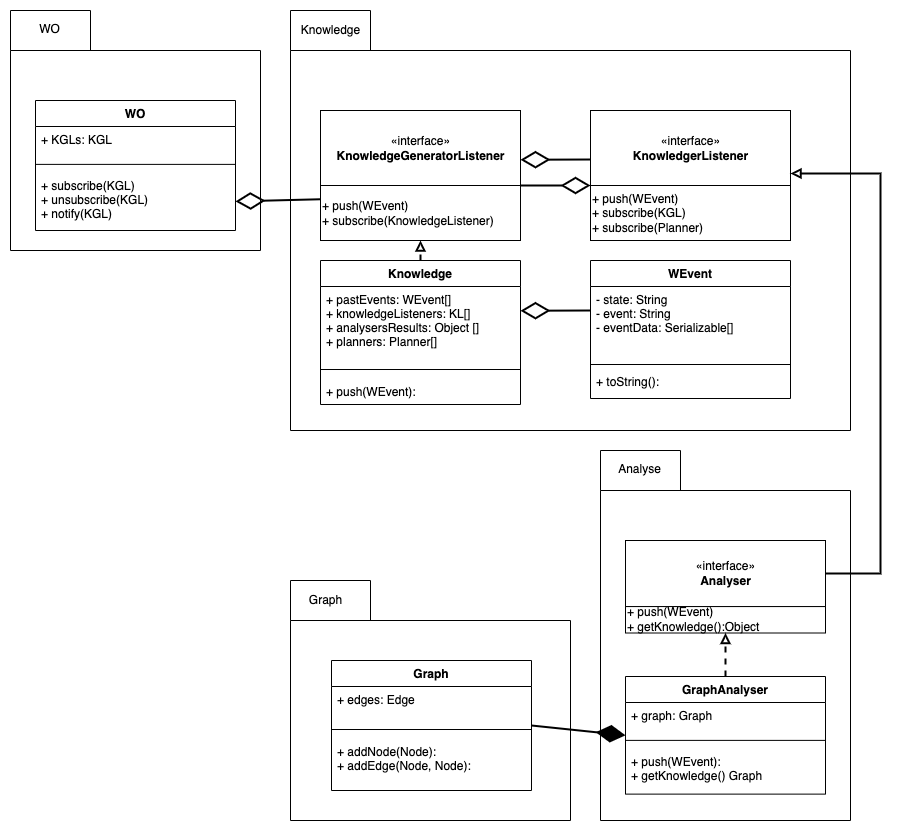

The diagram above was exported from draw.io. Its source (the exported page's mxGraphModel, read from the mxfile embedded in the PNG):
<mxGraphModel dx="1396" dy="937" grid="1" gridSize="10" guides="1" tooltips="1" connect="1" arrows="1" fold="1" page="1" pageScale="1" pageWidth="827" pageHeight="1169" math="0" shadow="0">
  <root>
    <mxCell id="0" />
    <mxCell id="1" parent="0" />
    <mxCell id="Z8oiKw5DuyH3XKK-OH6--63" value="" style="group" parent="1" vertex="1" connectable="0">
      <mxGeometry x="450" y="588.81" width="280" height="240" as="geometry" />
    </mxCell>
    <mxCell id="_vWEcEJ-Xst0FUTf1AmV-3" value="" style="group" vertex="1" connectable="0" parent="Z8oiKw5DuyH3XKK-OH6--63">
      <mxGeometry x="-50" y="101.19" width="280" height="240" as="geometry" />
    </mxCell>
    <mxCell id="Z8oiKw5DuyH3XKK-OH6--50" value="" style="shape=folder;fontStyle=1;spacingTop=10;tabWidth=80;tabHeight=40;tabPosition=left;html=1;" parent="_vWEcEJ-Xst0FUTf1AmV-3" vertex="1">
      <mxGeometry width="280" height="240" as="geometry" />
    </mxCell>
    <mxCell id="Z8oiKw5DuyH3XKK-OH6--54" value="Graph" style="text;html=1;align=center;verticalAlign=middle;resizable=0;points=[];autosize=1;strokeColor=none;" parent="_vWEcEJ-Xst0FUTf1AmV-3" vertex="1">
      <mxGeometry x="10" y="10" width="50" height="20" as="geometry" />
    </mxCell>
    <mxCell id="Z8oiKw5DuyH3XKK-OH6--46" value="Graph" style="swimlane;fontStyle=1;align=center;verticalAlign=top;childLayout=stackLayout;horizontal=1;startSize=26;horizontalStack=0;resizeParent=1;resizeParentMax=0;resizeLast=0;collapsible=1;marginBottom=0;" parent="_vWEcEJ-Xst0FUTf1AmV-3" vertex="1">
      <mxGeometry x="41" y="80" width="200" height="130" as="geometry" />
    </mxCell>
    <mxCell id="Z8oiKw5DuyH3XKK-OH6--47" value="+ edges: Edge&#10;&#10;&#10;&#10;&#10;" style="text;strokeColor=none;fillColor=none;align=left;verticalAlign=top;spacingLeft=4;spacingRight=4;overflow=hidden;rotatable=0;points=[[0,0.5],[1,0.5]];portConstraint=eastwest;" parent="Z8oiKw5DuyH3XKK-OH6--46" vertex="1">
      <mxGeometry y="26" width="200" height="34" as="geometry" />
    </mxCell>
    <mxCell id="Z8oiKw5DuyH3XKK-OH6--48" value="" style="line;strokeWidth=1;fillColor=none;align=left;verticalAlign=middle;spacingTop=-1;spacingLeft=3;spacingRight=3;rotatable=0;labelPosition=right;points=[];portConstraint=eastwest;" parent="Z8oiKw5DuyH3XKK-OH6--46" vertex="1">
      <mxGeometry y="60" width="200" height="18" as="geometry" />
    </mxCell>
    <mxCell id="Z8oiKw5DuyH3XKK-OH6--49" value="+ addNode(Node):&#10;+ addEdge(Node, Node):" style="text;strokeColor=none;fillColor=none;align=left;verticalAlign=top;spacingLeft=4;spacingRight=4;overflow=hidden;rotatable=0;points=[[0,0.5],[1,0.5]];portConstraint=eastwest;" parent="Z8oiKw5DuyH3XKK-OH6--46" vertex="1">
      <mxGeometry y="78" width="200" height="52" as="geometry" />
    </mxCell>
    <mxCell id="Z8oiKw5DuyH3XKK-OH6--61" value="" style="group" parent="1" vertex="1" connectable="0">
      <mxGeometry x="400" y="120" width="560" height="420" as="geometry" />
    </mxCell>
    <mxCell id="Z8oiKw5DuyH3XKK-OH6--8" value="" style="shape=folder;fontStyle=1;spacingTop=10;tabWidth=80;tabHeight=40;tabPosition=left;html=1;" parent="Z8oiKw5DuyH3XKK-OH6--61" vertex="1">
      <mxGeometry width="560" height="420" as="geometry" />
    </mxCell>
    <mxCell id="Z8oiKw5DuyH3XKK-OH6--9" value="Knowledge" style="text;html=1;align=center;verticalAlign=middle;resizable=0;points=[];autosize=1;strokeColor=none;" parent="Z8oiKw5DuyH3XKK-OH6--61" vertex="1">
      <mxGeometry x="5" y="10" width="70" height="20" as="geometry" />
    </mxCell>
    <mxCell id="Z8oiKw5DuyH3XKK-OH6--28" style="edgeStyle=orthogonalEdgeStyle;rounded=0;orthogonalLoop=1;jettySize=auto;html=1;exitX=0.5;exitY=0;exitDx=0;exitDy=0;entryX=0.5;entryY=1;entryDx=0;entryDy=0;endArrow=block;endFill=0;strokeWidth=2;dashed=1;" parent="1" source="Z8oiKw5DuyH3XKK-OH6--17" target="Z8oiKw5DuyH3XKK-OH6--22" edge="1">
      <mxGeometry relative="1" as="geometry" />
    </mxCell>
    <mxCell id="Z8oiKw5DuyH3XKK-OH6--17" value="Knowledge" style="swimlane;fontStyle=1;align=center;verticalAlign=top;childLayout=stackLayout;horizontal=1;startSize=26;horizontalStack=0;resizeParent=1;resizeParentMax=0;resizeLast=0;collapsible=1;marginBottom=0;" parent="1" vertex="1">
      <mxGeometry x="430" y="370" width="200" height="144" as="geometry" />
    </mxCell>
    <mxCell id="Z8oiKw5DuyH3XKK-OH6--18" value="+ pastEvents: WEvent[]&#10;+ knowledgeListeners: KL[]&#10;+ analysersResults: Object []&#10;+ planners: Planner[]&#10;&#10;&#10;&#10;&#10;" style="text;strokeColor=none;fillColor=none;align=left;verticalAlign=top;spacingLeft=4;spacingRight=4;overflow=hidden;rotatable=0;points=[[0,0.5],[1,0.5]];portConstraint=eastwest;" parent="Z8oiKw5DuyH3XKK-OH6--17" vertex="1">
      <mxGeometry y="26" width="200" height="74" as="geometry" />
    </mxCell>
    <mxCell id="Z8oiKw5DuyH3XKK-OH6--19" value="" style="line;strokeWidth=1;fillColor=none;align=left;verticalAlign=middle;spacingTop=-1;spacingLeft=3;spacingRight=3;rotatable=0;labelPosition=right;points=[];portConstraint=eastwest;" parent="Z8oiKw5DuyH3XKK-OH6--17" vertex="1">
      <mxGeometry y="100" width="200" height="18" as="geometry" />
    </mxCell>
    <mxCell id="Z8oiKw5DuyH3XKK-OH6--20" value="+ push(WEvent):" style="text;strokeColor=none;fillColor=none;align=left;verticalAlign=top;spacingLeft=4;spacingRight=4;overflow=hidden;rotatable=0;points=[[0,0.5],[1,0.5]];portConstraint=eastwest;" parent="Z8oiKw5DuyH3XKK-OH6--17" vertex="1">
      <mxGeometry y="118" width="200" height="26" as="geometry" />
    </mxCell>
    <mxCell id="Z8oiKw5DuyH3XKK-OH6--23" value="" style="group" parent="1" vertex="1" connectable="0">
      <mxGeometry x="430" y="220" width="200" height="130" as="geometry" />
    </mxCell>
    <mxCell id="Z8oiKw5DuyH3XKK-OH6--21" value="«interface»&lt;br&gt;&lt;span style=&quot;font-weight: 700&quot;&gt;KnowledgeGeneratorListener&lt;/span&gt;" style="html=1;" parent="Z8oiKw5DuyH3XKK-OH6--23" vertex="1">
      <mxGeometry width="200" height="75" as="geometry" />
    </mxCell>
    <mxCell id="Z8oiKw5DuyH3XKK-OH6--22" value="+ push(WEvent)&lt;br&gt;+ subscribe(KnowledgeListener)&lt;br&gt;" style="html=1;align=left;" parent="Z8oiKw5DuyH3XKK-OH6--23" vertex="1">
      <mxGeometry y="75" width="200" height="55" as="geometry" />
    </mxCell>
    <mxCell id="Z8oiKw5DuyH3XKK-OH6--24" value="WEvent" style="swimlane;fontStyle=1;align=center;verticalAlign=top;childLayout=stackLayout;horizontal=1;startSize=26;horizontalStack=0;resizeParent=1;resizeParentMax=0;resizeLast=0;collapsible=1;marginBottom=0;" parent="1" vertex="1">
      <mxGeometry x="700" y="370" width="200" height="138" as="geometry" />
    </mxCell>
    <mxCell id="Z8oiKw5DuyH3XKK-OH6--25" value="- state: String&#10;- event: String&#10;- eventData: Serializable[]&#10;" style="text;strokeColor=none;fillColor=none;align=left;verticalAlign=top;spacingLeft=4;spacingRight=4;overflow=hidden;rotatable=0;points=[[0,0.5],[1,0.5]];portConstraint=eastwest;" parent="Z8oiKw5DuyH3XKK-OH6--24" vertex="1">
      <mxGeometry y="26" width="200" height="74" as="geometry" />
    </mxCell>
    <mxCell id="Z8oiKw5DuyH3XKK-OH6--26" value="" style="line;strokeWidth=1;fillColor=none;align=left;verticalAlign=middle;spacingTop=-1;spacingLeft=3;spacingRight=3;rotatable=0;labelPosition=right;points=[];portConstraint=eastwest;" parent="Z8oiKw5DuyH3XKK-OH6--24" vertex="1">
      <mxGeometry y="100" width="200" height="8" as="geometry" />
    </mxCell>
    <mxCell id="Z8oiKw5DuyH3XKK-OH6--27" value="+ toString():" style="text;strokeColor=none;fillColor=none;align=left;verticalAlign=top;spacingLeft=4;spacingRight=4;overflow=hidden;rotatable=0;points=[[0,0.5],[1,0.5]];portConstraint=eastwest;" parent="Z8oiKw5DuyH3XKK-OH6--24" vertex="1">
      <mxGeometry y="108" width="200" height="30" as="geometry" />
    </mxCell>
    <mxCell id="Z8oiKw5DuyH3XKK-OH6--29" value="" style="group" parent="1" vertex="1" connectable="0">
      <mxGeometry x="700" y="220" width="200" height="130" as="geometry" />
    </mxCell>
    <mxCell id="Z8oiKw5DuyH3XKK-OH6--30" value="«interface»&lt;br&gt;&lt;span style=&quot;font-weight: 700&quot;&gt;KnowledgerListener&lt;/span&gt;" style="html=1;" parent="Z8oiKw5DuyH3XKK-OH6--29" vertex="1">
      <mxGeometry width="200" height="75" as="geometry" />
    </mxCell>
    <mxCell id="Z8oiKw5DuyH3XKK-OH6--31" value="+ push(WEvent)&lt;br&gt;+ subscribe(KGL)&lt;br&gt;+ subscribe(Planner)" style="html=1;align=left;" parent="Z8oiKw5DuyH3XKK-OH6--29" vertex="1">
      <mxGeometry y="75" width="200" height="55" as="geometry" />
    </mxCell>
    <mxCell id="Z8oiKw5DuyH3XKK-OH6--32" value="" style="endArrow=diamondThin;endFill=0;endSize=24;html=1;strokeWidth=2;" parent="1" edge="1">
      <mxGeometry width="160" relative="1" as="geometry">
        <mxPoint x="700" y="269" as="sourcePoint" />
        <mxPoint x="630" y="269.25" as="targetPoint" />
      </mxGeometry>
    </mxCell>
    <mxCell id="Z8oiKw5DuyH3XKK-OH6--53" value="" style="endArrow=diamondThin;endFill=0;endSize=24;html=1;strokeWidth=2;entryX=0;entryY=1;entryDx=0;entryDy=0;exitX=1;exitY=0;exitDx=0;exitDy=0;" parent="1" source="Z8oiKw5DuyH3XKK-OH6--22" target="Z8oiKw5DuyH3XKK-OH6--30" edge="1">
      <mxGeometry width="160" relative="1" as="geometry">
        <mxPoint x="550" y="120" as="sourcePoint" />
        <mxPoint x="640" y="308.66" as="targetPoint" />
      </mxGeometry>
    </mxCell>
    <mxCell id="Z8oiKw5DuyH3XKK-OH6--55" value="" style="endArrow=diamondThin;endFill=0;endSize=24;html=1;strokeWidth=2;" parent="1" edge="1">
      <mxGeometry width="160" relative="1" as="geometry">
        <mxPoint x="700" y="420" as="sourcePoint" />
        <mxPoint x="630" y="420.25" as="targetPoint" />
      </mxGeometry>
    </mxCell>
    <mxCell id="Z8oiKw5DuyH3XKK-OH6--62" value="" style="group" parent="1" vertex="1" connectable="0">
      <mxGeometry x="710" y="560" width="250" height="370" as="geometry" />
    </mxCell>
    <mxCell id="Z8oiKw5DuyH3XKK-OH6--38" value="" style="shape=folder;fontStyle=1;spacingTop=10;tabWidth=80;tabHeight=40;tabPosition=left;html=1;" parent="Z8oiKw5DuyH3XKK-OH6--62" vertex="1">
      <mxGeometry width="250" height="370" as="geometry" />
    </mxCell>
    <mxCell id="Z8oiKw5DuyH3XKK-OH6--39" value="Analyse" style="text;html=1;align=center;verticalAlign=middle;resizable=0;points=[];autosize=1;strokeColor=none;" parent="Z8oiKw5DuyH3XKK-OH6--62" vertex="1">
      <mxGeometry x="8.928571428571429" y="8.80952380952381" width="60" height="20" as="geometry" />
    </mxCell>
    <mxCell id="Z8oiKw5DuyH3XKK-OH6--56" value="" style="group" parent="Z8oiKw5DuyH3XKK-OH6--62" vertex="1" connectable="0">
      <mxGeometry x="25" y="89.99523809523805" width="200" height="92.5" as="geometry" />
    </mxCell>
    <mxCell id="Z8oiKw5DuyH3XKK-OH6--57" value="«interface»&lt;br&gt;&lt;span style=&quot;font-weight: 700&quot;&gt;Analyser&lt;/span&gt;" style="html=1;" parent="Z8oiKw5DuyH3XKK-OH6--56" vertex="1">
      <mxGeometry width="200" height="66.07142857142857" as="geometry" />
    </mxCell>
    <mxCell id="Z8oiKw5DuyH3XKK-OH6--58" value="+ push(WEvent)&lt;br&gt;+ getKnowledge():Object" style="html=1;align=left;" parent="Z8oiKw5DuyH3XKK-OH6--56" vertex="1">
      <mxGeometry y="66.07142857142857" width="200" height="26.428571428571427" as="geometry" />
    </mxCell>
    <mxCell id="Z8oiKw5DuyH3XKK-OH6--40" value="GraphAnalyser" style="swimlane;fontStyle=1;align=center;verticalAlign=top;childLayout=stackLayout;horizontal=1;startSize=26;horizontalStack=0;resizeParent=1;resizeParentMax=0;resizeLast=0;collapsible=1;marginBottom=0;" parent="Z8oiKw5DuyH3XKK-OH6--62" vertex="1">
      <mxGeometry x="25" y="226.00190476190483" width="200" height="117.61904761904762" as="geometry">
        <mxRectangle x="1030" y="374" width="120" height="26" as="alternateBounds" />
      </mxGeometry>
    </mxCell>
    <mxCell id="Z8oiKw5DuyH3XKK-OH6--41" value="+ graph: Graph&#10;&#10;&#10;&#10;&#10;" style="text;strokeColor=none;fillColor=none;align=left;verticalAlign=top;spacingLeft=4;spacingRight=4;overflow=hidden;rotatable=0;points=[[0,0.5],[1,0.5]];portConstraint=eastwest;" parent="Z8oiKw5DuyH3XKK-OH6--40" vertex="1">
      <mxGeometry y="26" width="200" height="29.952380952380953" as="geometry" />
    </mxCell>
    <mxCell id="Z8oiKw5DuyH3XKK-OH6--42" value="" style="line;strokeWidth=1;fillColor=none;align=left;verticalAlign=middle;spacingTop=-1;spacingLeft=3;spacingRight=3;rotatable=0;labelPosition=right;points=[];portConstraint=eastwest;" parent="Z8oiKw5DuyH3XKK-OH6--40" vertex="1">
      <mxGeometry y="55.95238095238095" width="200" height="15.857142857142858" as="geometry" />
    </mxCell>
    <mxCell id="Z8oiKw5DuyH3XKK-OH6--43" value="+ push(WEvent):&#10;+ getKnowledge() Graph" style="text;strokeColor=none;fillColor=none;align=left;verticalAlign=top;spacingLeft=4;spacingRight=4;overflow=hidden;rotatable=0;points=[[0,0.5],[1,0.5]];portConstraint=eastwest;" parent="Z8oiKw5DuyH3XKK-OH6--40" vertex="1">
      <mxGeometry y="71.80952380952381" width="200" height="45.80952380952381" as="geometry" />
    </mxCell>
    <mxCell id="Z8oiKw5DuyH3XKK-OH6--59" style="edgeStyle=orthogonalEdgeStyle;rounded=0;orthogonalLoop=1;jettySize=auto;html=1;entryX=0.5;entryY=1;entryDx=0;entryDy=0;dashed=1;endArrow=block;endFill=0;strokeWidth=2;" parent="Z8oiKw5DuyH3XKK-OH6--62" source="Z8oiKw5DuyH3XKK-OH6--40" target="Z8oiKw5DuyH3XKK-OH6--58" edge="1">
      <mxGeometry relative="1" as="geometry" />
    </mxCell>
    <mxCell id="Z8oiKw5DuyH3XKK-OH6--52" value="" style="endArrow=diamondThin;endFill=1;endSize=24;html=1;strokeWidth=2;entryX=0;entryY=0.5;entryDx=0;entryDy=0;exitX=1;exitY=0.5;exitDx=0;exitDy=0;" parent="1" source="Z8oiKw5DuyH3XKK-OH6--46" target="Z8oiKw5DuyH3XKK-OH6--40" edge="1">
      <mxGeometry width="160" relative="1" as="geometry">
        <mxPoint x="1350" y="290" as="sourcePoint" />
        <mxPoint x="1050" y="360" as="targetPoint" />
      </mxGeometry>
    </mxCell>
    <mxCell id="Z8oiKw5DuyH3XKK-OH6--45" style="edgeStyle=orthogonalEdgeStyle;rounded=0;orthogonalLoop=1;jettySize=auto;html=1;endArrow=block;endFill=0;strokeWidth=2;exitX=1;exitY=0.5;exitDx=0;exitDy=0;" parent="1" edge="1" source="Z8oiKw5DuyH3XKK-OH6--57">
      <mxGeometry relative="1" as="geometry">
        <mxPoint x="1041" y="283" as="sourcePoint" />
        <mxPoint x="900" y="283" as="targetPoint" />
        <Array as="points">
          <mxPoint x="990" y="683" />
          <mxPoint x="990" y="283" />
        </Array>
      </mxGeometry>
    </mxCell>
    <mxCell id="_vWEcEJ-Xst0FUTf1AmV-6" value="" style="shape=folder;fontStyle=1;spacingTop=10;tabWidth=80;tabHeight=40;tabPosition=left;html=1;" vertex="1" parent="1">
      <mxGeometry x="120" y="120" width="250" height="240" as="geometry" />
    </mxCell>
    <mxCell id="_vWEcEJ-Xst0FUTf1AmV-7" value="WO" style="text;html=1;align=center;verticalAlign=middle;resizable=0;points=[];autosize=1;strokeColor=none;" vertex="1" parent="1">
      <mxGeometry x="138.92857142857144" y="128.8095238095238" width="40" height="20" as="geometry" />
    </mxCell>
    <mxCell id="_vWEcEJ-Xst0FUTf1AmV-11" value="WO" style="swimlane;fontStyle=1;align=center;verticalAlign=top;childLayout=stackLayout;horizontal=1;startSize=26;horizontalStack=0;resizeParent=1;resizeParentMax=0;resizeLast=0;collapsible=1;marginBottom=0;" vertex="1" parent="1">
      <mxGeometry x="145" y="210.00190476190483" width="200" height="129.9995238095238" as="geometry">
        <mxRectangle x="1030" y="374" width="120" height="26" as="alternateBounds" />
      </mxGeometry>
    </mxCell>
    <mxCell id="_vWEcEJ-Xst0FUTf1AmV-12" value="+ KGLs: KGL&#10;&#10;&#10;&#10;&#10;" style="text;strokeColor=none;fillColor=none;align=left;verticalAlign=top;spacingLeft=4;spacingRight=4;overflow=hidden;rotatable=0;points=[[0,0.5],[1,0.5]];portConstraint=eastwest;" vertex="1" parent="_vWEcEJ-Xst0FUTf1AmV-11">
      <mxGeometry y="26" width="200" height="29.952380952380953" as="geometry" />
    </mxCell>
    <mxCell id="_vWEcEJ-Xst0FUTf1AmV-13" value="" style="line;strokeWidth=1;fillColor=none;align=left;verticalAlign=middle;spacingTop=-1;spacingLeft=3;spacingRight=3;rotatable=0;labelPosition=right;points=[];portConstraint=eastwest;" vertex="1" parent="_vWEcEJ-Xst0FUTf1AmV-11">
      <mxGeometry y="55.95238095238095" width="200" height="15.857142857142858" as="geometry" />
    </mxCell>
    <mxCell id="_vWEcEJ-Xst0FUTf1AmV-14" value="+ subscribe(KGL)&#10;+ unsubscribe(KGL)&#10;+ notify(KGL)&#10;" style="text;strokeColor=none;fillColor=none;align=left;verticalAlign=top;spacingLeft=4;spacingRight=4;overflow=hidden;rotatable=0;points=[[0,0.5],[1,0.5]];portConstraint=eastwest;" vertex="1" parent="_vWEcEJ-Xst0FUTf1AmV-11">
      <mxGeometry y="71.80952380952381" width="200" height="58.19" as="geometry" />
    </mxCell>
    <mxCell id="_vWEcEJ-Xst0FUTf1AmV-17" value="" style="endArrow=diamondThin;endFill=0;endSize=24;html=1;strokeWidth=2;exitX=0;exitY=0.25;exitDx=0;exitDy=0;entryX=1;entryY=0.5;entryDx=0;entryDy=0;" edge="1" parent="1" source="Z8oiKw5DuyH3XKK-OH6--22" target="_vWEcEJ-Xst0FUTf1AmV-14">
      <mxGeometry width="160" relative="1" as="geometry">
        <mxPoint x="710" y="279" as="sourcePoint" />
        <mxPoint x="640" y="279.25" as="targetPoint" />
      </mxGeometry>
    </mxCell>
  </root>
</mxGraphModel>